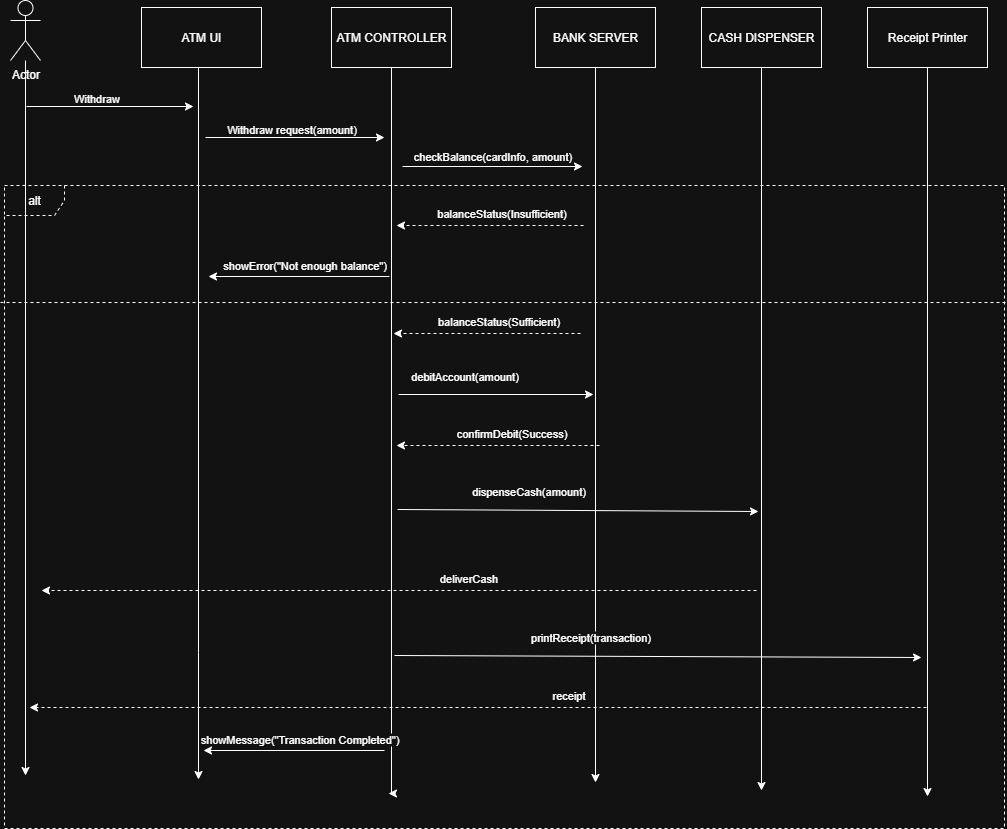

The diagram above was exported from draw.io. Its source (the exported page's mxGraphModel, read from the mxfile embedded in the PNG):
<mxGraphModel dx="2037" dy="1073" grid="0" gridSize="10" guides="1" tooltips="1" connect="1" arrows="1" fold="1" page="1" pageScale="1" pageWidth="827" pageHeight="1169" math="0" shadow="0">
  <root>
    <mxCell id="0" />
    <mxCell id="1" parent="0" />
    <mxCell id="SYPUz2V_7EuHjCVW1zCB-19" style="edgeStyle=orthogonalEdgeStyle;rounded=0;orthogonalLoop=1;jettySize=auto;html=1;" parent="1" source="kCHec4lxo13WXiaZqzSo-1" edge="1">
      <mxGeometry relative="1" as="geometry">
        <mxPoint x="340" y="912" as="targetPoint" />
      </mxGeometry>
    </mxCell>
    <mxCell id="kCHec4lxo13WXiaZqzSo-1" value="Actor" style="shape=umlActor;verticalLabelPosition=bottom;verticalAlign=top;html=1;outlineConnect=0;" parent="1" vertex="1">
      <mxGeometry x="325" y="137" width="30" height="60" as="geometry" />
    </mxCell>
    <mxCell id="SYPUz2V_7EuHjCVW1zCB-20" style="edgeStyle=orthogonalEdgeStyle;rounded=0;orthogonalLoop=1;jettySize=auto;html=1;" parent="1" source="kCHec4lxo13WXiaZqzSo-2" edge="1">
      <mxGeometry relative="1" as="geometry">
        <mxPoint x="513" y="916" as="targetPoint" />
        <Array as="points">
          <mxPoint x="513" y="789" />
        </Array>
      </mxGeometry>
    </mxCell>
    <mxCell id="kCHec4lxo13WXiaZqzSo-2" value="ATM UI" style="rounded=0;whiteSpace=wrap;html=1;" parent="1" vertex="1">
      <mxGeometry x="456" y="144" width="120" height="60" as="geometry" />
    </mxCell>
    <mxCell id="SYPUz2V_7EuHjCVW1zCB-21" style="edgeStyle=orthogonalEdgeStyle;rounded=0;orthogonalLoop=1;jettySize=auto;html=1;" parent="1" source="kCHec4lxo13WXiaZqzSo-4" edge="1">
      <mxGeometry relative="1" as="geometry">
        <mxPoint x="703" y="930" as="targetPoint" />
        <Array as="points">
          <mxPoint x="706" y="930" />
        </Array>
      </mxGeometry>
    </mxCell>
    <mxCell id="kCHec4lxo13WXiaZqzSo-4" value="ATM CONTROLLER" style="rounded=0;whiteSpace=wrap;html=1;" parent="1" vertex="1">
      <mxGeometry x="646" y="144" width="120" height="60" as="geometry" />
    </mxCell>
    <mxCell id="SYPUz2V_7EuHjCVW1zCB-22" style="edgeStyle=orthogonalEdgeStyle;rounded=0;orthogonalLoop=1;jettySize=auto;html=1;" parent="1" source="kCHec4lxo13WXiaZqzSo-5" edge="1">
      <mxGeometry relative="1" as="geometry">
        <mxPoint x="910" y="919" as="targetPoint" />
      </mxGeometry>
    </mxCell>
    <mxCell id="kCHec4lxo13WXiaZqzSo-5" value="BANK SERVER" style="rounded=0;whiteSpace=wrap;html=1;" parent="1" vertex="1">
      <mxGeometry x="850" y="144" width="120" height="60" as="geometry" />
    </mxCell>
    <mxCell id="SYPUz2V_7EuHjCVW1zCB-23" style="edgeStyle=orthogonalEdgeStyle;rounded=0;orthogonalLoop=1;jettySize=auto;html=1;" parent="1" source="kCHec4lxo13WXiaZqzSo-6" edge="1">
      <mxGeometry relative="1" as="geometry">
        <mxPoint x="1076" y="927" as="targetPoint" />
      </mxGeometry>
    </mxCell>
    <mxCell id="kCHec4lxo13WXiaZqzSo-6" value="CASH DISPENSER" style="rounded=0;whiteSpace=wrap;html=1;" parent="1" vertex="1">
      <mxGeometry x="1016" y="144" width="120" height="60" as="geometry" />
    </mxCell>
    <mxCell id="SYPUz2V_7EuHjCVW1zCB-24" style="edgeStyle=orthogonalEdgeStyle;rounded=0;orthogonalLoop=1;jettySize=auto;html=1;" parent="1" source="kCHec4lxo13WXiaZqzSo-7" edge="1">
      <mxGeometry relative="1" as="geometry">
        <mxPoint x="1242" y="933" as="targetPoint" />
      </mxGeometry>
    </mxCell>
    <mxCell id="kCHec4lxo13WXiaZqzSo-7" value="Receipt Printer" style="rounded=0;whiteSpace=wrap;html=1;" parent="1" vertex="1">
      <mxGeometry x="1182" y="144" width="120" height="60" as="geometry" />
    </mxCell>
    <mxCell id="SYPUz2V_7EuHjCVW1zCB-26" value="" style="endArrow=classic;html=1;rounded=0;" parent="1" edge="1">
      <mxGeometry width="50" height="50" relative="1" as="geometry">
        <mxPoint x="341" y="243" as="sourcePoint" />
        <mxPoint x="508" y="243" as="targetPoint" />
      </mxGeometry>
    </mxCell>
    <mxCell id="SYPUz2V_7EuHjCVW1zCB-27" value="Withdraw" style="edgeLabel;html=1;align=center;verticalAlign=middle;resizable=0;points=[];" parent="SYPUz2V_7EuHjCVW1zCB-26" vertex="1" connectable="0">
      <mxGeometry x="-0.2214" y="3" relative="1" as="geometry">
        <mxPoint x="4" y="-6" as="offset" />
      </mxGeometry>
    </mxCell>
    <mxCell id="SYPUz2V_7EuHjCVW1zCB-28" value="" style="endArrow=classic;html=1;rounded=0;" parent="1" edge="1">
      <mxGeometry width="50" height="50" relative="1" as="geometry">
        <mxPoint x="520" y="274" as="sourcePoint" />
        <mxPoint x="699" y="274" as="targetPoint" />
      </mxGeometry>
    </mxCell>
    <mxCell id="SYPUz2V_7EuHjCVW1zCB-29" value="Withdraw request(amount)" style="edgeLabel;html=1;align=center;verticalAlign=middle;resizable=0;points=[];" parent="SYPUz2V_7EuHjCVW1zCB-28" vertex="1" connectable="0">
      <mxGeometry x="-0.2214" y="3" relative="1" as="geometry">
        <mxPoint x="15" y="-6" as="offset" />
      </mxGeometry>
    </mxCell>
    <mxCell id="SYPUz2V_7EuHjCVW1zCB-30" value="" style="endArrow=classic;html=1;rounded=0;" parent="1" edge="1">
      <mxGeometry width="50" height="50" relative="1" as="geometry">
        <mxPoint x="717" y="303" as="sourcePoint" />
        <mxPoint x="897" y="303" as="targetPoint" />
      </mxGeometry>
    </mxCell>
    <mxCell id="SYPUz2V_7EuHjCVW1zCB-31" value="checkBalance(cardInfo, amount)" style="edgeLabel;html=1;align=center;verticalAlign=middle;resizable=0;points=[];" parent="SYPUz2V_7EuHjCVW1zCB-30" vertex="1" connectable="0">
      <mxGeometry x="-0.2214" y="3" relative="1" as="geometry">
        <mxPoint x="19" y="-8" as="offset" />
      </mxGeometry>
    </mxCell>
    <mxCell id="SYPUz2V_7EuHjCVW1zCB-32" value="" style="endArrow=classic;html=1;rounded=0;dashed=1;" parent="1" edge="1">
      <mxGeometry width="50" height="50" relative="1" as="geometry">
        <mxPoint x="898" y="362" as="sourcePoint" />
        <mxPoint x="711" y="362" as="targetPoint" />
      </mxGeometry>
    </mxCell>
    <mxCell id="SYPUz2V_7EuHjCVW1zCB-33" value="balanceStatus(Insufficient)" style="edgeLabel;html=1;align=center;verticalAlign=middle;resizable=0;points=[];" parent="SYPUz2V_7EuHjCVW1zCB-32" vertex="1" connectable="0">
      <mxGeometry x="-0.2214" y="3" relative="1" as="geometry">
        <mxPoint x="-10" y="-16" as="offset" />
      </mxGeometry>
    </mxCell>
    <mxCell id="z50TzFpfh4m-D6_FrtsV-1" value="" style="endArrow=classic;html=1;rounded=0;" edge="1" parent="1">
      <mxGeometry width="50" height="50" relative="1" as="geometry">
        <mxPoint x="704" y="413" as="sourcePoint" />
        <mxPoint x="523" y="413" as="targetPoint" />
      </mxGeometry>
    </mxCell>
    <mxCell id="z50TzFpfh4m-D6_FrtsV-2" value="showError(&quot;Not enough balance&quot;)" style="edgeLabel;html=1;align=center;verticalAlign=middle;resizable=0;points=[];" vertex="1" connectable="0" parent="z50TzFpfh4m-D6_FrtsV-1">
      <mxGeometry x="-0.2214" y="3" relative="1" as="geometry">
        <mxPoint x="-16" y="-15" as="offset" />
      </mxGeometry>
    </mxCell>
    <mxCell id="z50TzFpfh4m-D6_FrtsV-4" value="" style="endArrow=classic;html=1;rounded=0;" edge="1" parent="1">
      <mxGeometry width="50" height="50" relative="1" as="geometry">
        <mxPoint x="713" y="531" as="sourcePoint" />
        <mxPoint x="908" y="531" as="targetPoint" />
      </mxGeometry>
    </mxCell>
    <mxCell id="z50TzFpfh4m-D6_FrtsV-5" value="debitAccount(amount)" style="edgeLabel;html=1;align=center;verticalAlign=middle;resizable=0;points=[];" vertex="1" connectable="0" parent="z50TzFpfh4m-D6_FrtsV-4">
      <mxGeometry x="-0.2214" y="3" relative="1" as="geometry">
        <mxPoint x="-10" y="-16" as="offset" />
      </mxGeometry>
    </mxCell>
    <mxCell id="z50TzFpfh4m-D6_FrtsV-6" value="" style="endArrow=classic;html=1;rounded=0;dashed=1;" edge="1" parent="1">
      <mxGeometry width="50" height="50" relative="1" as="geometry">
        <mxPoint x="914" y="582" as="sourcePoint" />
        <mxPoint x="711" y="582" as="targetPoint" />
      </mxGeometry>
    </mxCell>
    <mxCell id="z50TzFpfh4m-D6_FrtsV-7" value="confirmDebit(Success)" style="edgeLabel;html=1;align=center;verticalAlign=middle;resizable=0;points=[];" vertex="1" connectable="0" parent="z50TzFpfh4m-D6_FrtsV-6">
      <mxGeometry x="-0.2214" y="3" relative="1" as="geometry">
        <mxPoint x="-10" y="-16" as="offset" />
      </mxGeometry>
    </mxCell>
    <mxCell id="z50TzFpfh4m-D6_FrtsV-8" value="" style="endArrow=classic;html=1;rounded=0;" edge="1" parent="1">
      <mxGeometry width="50" height="50" relative="1" as="geometry">
        <mxPoint x="712" y="646" as="sourcePoint" />
        <mxPoint x="1073" y="648" as="targetPoint" />
      </mxGeometry>
    </mxCell>
    <mxCell id="z50TzFpfh4m-D6_FrtsV-9" value="dispenseCash(amount)" style="edgeLabel;html=1;align=center;verticalAlign=middle;resizable=0;points=[];" vertex="1" connectable="0" parent="z50TzFpfh4m-D6_FrtsV-8">
      <mxGeometry x="-0.2214" y="3" relative="1" as="geometry">
        <mxPoint x="-10" y="-16" as="offset" />
      </mxGeometry>
    </mxCell>
    <mxCell id="z50TzFpfh4m-D6_FrtsV-10" value="" style="endArrow=classic;html=1;rounded=0;dashed=1;" edge="1" parent="1">
      <mxGeometry width="50" height="50" relative="1" as="geometry">
        <mxPoint x="1071" y="727" as="sourcePoint" />
        <mxPoint x="356" y="727" as="targetPoint" />
      </mxGeometry>
    </mxCell>
    <mxCell id="z50TzFpfh4m-D6_FrtsV-11" value="deliverCash" style="edgeLabel;html=1;align=center;verticalAlign=middle;resizable=0;points=[];" vertex="1" connectable="0" parent="z50TzFpfh4m-D6_FrtsV-10">
      <mxGeometry x="-0.2214" y="3" relative="1" as="geometry">
        <mxPoint x="-10" y="-16" as="offset" />
      </mxGeometry>
    </mxCell>
    <mxCell id="z50TzFpfh4m-D6_FrtsV-12" value="" style="endArrow=classic;html=1;rounded=0;" edge="1" parent="1">
      <mxGeometry width="50" height="50" relative="1" as="geometry">
        <mxPoint x="709" y="792" as="sourcePoint" />
        <mxPoint x="1236" y="794" as="targetPoint" />
      </mxGeometry>
    </mxCell>
    <mxCell id="z50TzFpfh4m-D6_FrtsV-13" value="printReceipt(transaction)" style="edgeLabel;html=1;align=center;verticalAlign=middle;resizable=0;points=[];" vertex="1" connectable="0" parent="z50TzFpfh4m-D6_FrtsV-12">
      <mxGeometry x="-0.2214" y="3" relative="1" as="geometry">
        <mxPoint x="-10" y="-16" as="offset" />
      </mxGeometry>
    </mxCell>
    <mxCell id="z50TzFpfh4m-D6_FrtsV-14" value="" style="endArrow=classic;html=1;rounded=0;dashed=1;" edge="1" parent="1">
      <mxGeometry width="50" height="50" relative="1" as="geometry">
        <mxPoint x="1241" y="844" as="sourcePoint" />
        <mxPoint x="344" y="844" as="targetPoint" />
      </mxGeometry>
    </mxCell>
    <mxCell id="z50TzFpfh4m-D6_FrtsV-15" value="receipt" style="edgeLabel;html=1;align=center;verticalAlign=middle;resizable=0;points=[];" vertex="1" connectable="0" parent="z50TzFpfh4m-D6_FrtsV-14">
      <mxGeometry x="-0.2214" y="3" relative="1" as="geometry">
        <mxPoint x="-10" y="-16" as="offset" />
      </mxGeometry>
    </mxCell>
    <mxCell id="z50TzFpfh4m-D6_FrtsV-16" value="" style="endArrow=classic;html=1;rounded=0;" edge="1" parent="1">
      <mxGeometry width="50" height="50" relative="1" as="geometry">
        <mxPoint x="699" y="887" as="sourcePoint" />
        <mxPoint x="518" y="887" as="targetPoint" />
      </mxGeometry>
    </mxCell>
    <mxCell id="z50TzFpfh4m-D6_FrtsV-17" value="showMessage(&quot;Transaction Completed&quot;)" style="edgeLabel;html=1;align=center;verticalAlign=middle;resizable=0;points=[];" vertex="1" connectable="0" parent="z50TzFpfh4m-D6_FrtsV-16">
      <mxGeometry x="-0.2214" y="3" relative="1" as="geometry">
        <mxPoint x="-16" y="-15" as="offset" />
      </mxGeometry>
    </mxCell>
    <mxCell id="z50TzFpfh4m-D6_FrtsV-20" value="alt" style="shape=umlFrame;whiteSpace=wrap;html=1;pointerEvents=0;gradientColor=default;fillColor=none;dashed=1;" vertex="1" parent="1">
      <mxGeometry x="319" y="322" width="1000" height="643" as="geometry" />
    </mxCell>
    <mxCell id="z50TzFpfh4m-D6_FrtsV-23" value="" style="endArrow=classic;html=1;rounded=0;dashed=1;" edge="1" parent="1">
      <mxGeometry width="50" height="50" relative="1" as="geometry">
        <mxPoint x="895" y="470" as="sourcePoint" />
        <mxPoint x="708" y="470" as="targetPoint" />
      </mxGeometry>
    </mxCell>
    <mxCell id="z50TzFpfh4m-D6_FrtsV-24" value="balanceStatus(Sufficient)" style="edgeLabel;html=1;align=center;verticalAlign=middle;resizable=0;points=[];" vertex="1" connectable="0" parent="z50TzFpfh4m-D6_FrtsV-23">
      <mxGeometry x="-0.2214" y="3" relative="1" as="geometry">
        <mxPoint x="-10" y="-16" as="offset" />
      </mxGeometry>
    </mxCell>
    <mxCell id="z50TzFpfh4m-D6_FrtsV-27" value="" style="endArrow=none;dashed=1;html=1;rounded=0;entryX=1.001;entryY=0.182;entryDx=0;entryDy=0;entryPerimeter=0;exitX=-0.004;exitY=0.182;exitDx=0;exitDy=0;exitPerimeter=0;" edge="1" parent="1" source="z50TzFpfh4m-D6_FrtsV-20" target="z50TzFpfh4m-D6_FrtsV-20">
      <mxGeometry width="50" height="50" relative="1" as="geometry">
        <mxPoint x="851" y="697" as="sourcePoint" />
        <mxPoint x="901" y="647" as="targetPoint" />
      </mxGeometry>
    </mxCell>
  </root>
</mxGraphModel>